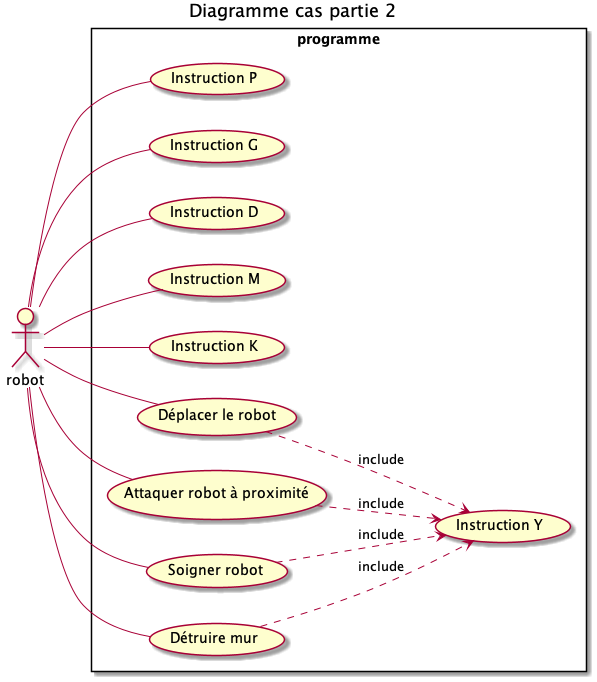

The diagram above was rendered by PlantUML. Its source (embedded in the PNG):
@startuml diagrammCasPart2
title Diagramme cas partie 2
actor :robot:
rectangle programme {
    left to right direction
robot -- (Instruction P)
robot -- (Instruction G)
robot -- (Instruction D)
robot -- (Instruction M)
robot -- (Instruction K)
robot -- (Déplacer le robot)
robot -- (Attaquer robot à proximité)
robot -- (Soigner robot)
robot -- (Détruire mur)

"Instruction Y" as (Y)
(Déplacer le robot) ..> (Y) : include
(Attaquer robot à proximité) ..> (Y) : include
(Soigner robot) ..> (Y) : include
(Détruire mur) ..> (Y) : include

}
@enduml